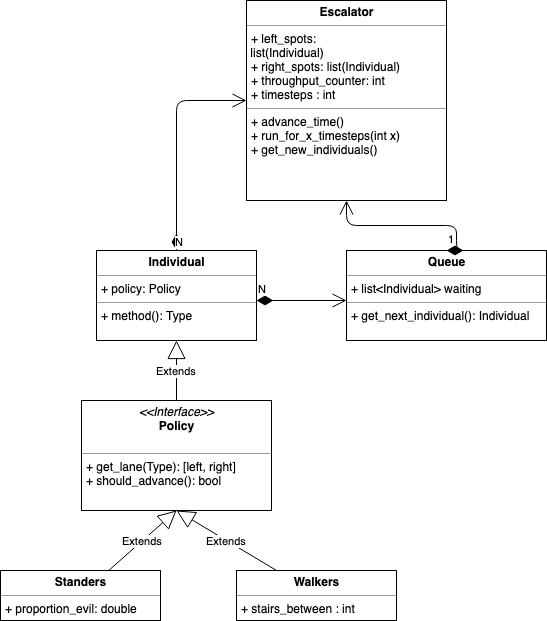

The diagram above was exported from draw.io. Its source (the exported page's mxGraphModel, read from the mxfile embedded in the PNG):
<mxGraphModel dx="932" dy="1594" grid="1" gridSize="10" guides="1" tooltips="1" connect="1" arrows="1" fold="1" page="1" pageScale="1" pageWidth="850" pageHeight="1100" background="#ffffff" math="0" shadow="0">
  <root>
    <mxCell id="0" />
    <mxCell id="1" parent="0" />
    <mxCell id="ekxjRss5Qh_zrulavRmk-21" value="&lt;p style=&quot;margin: 0px ; margin-top: 4px ; text-align: center&quot;&gt;&lt;b&gt;Escalator&lt;/b&gt;&lt;/p&gt;&lt;hr size=&quot;1&quot;&gt;&lt;p style=&quot;margin: 0px ; margin-left: 4px&quot;&gt;+ left_spots:&amp;nbsp;&lt;/p&gt;&amp;nbsp;list(Individual)&lt;p style=&quot;margin: 0px ; margin-left: 4px&quot;&gt;+ right_spots: list(Individual)&lt;br&gt;&lt;/p&gt;&lt;p style=&quot;margin: 0px ; margin-left: 4px&quot;&gt;+ throughput_counter: int&lt;/p&gt;&lt;p style=&quot;margin: 0px ; margin-left: 4px&quot;&gt;+ timesteps : int&lt;/p&gt;&lt;hr size=&quot;1&quot;&gt;&lt;p style=&quot;margin: 0px ; margin-left: 4px&quot;&gt;+ advance_time()&lt;/p&gt;&lt;p style=&quot;margin: 0px ; margin-left: 4px&quot;&gt;+ run_for_x_timesteps(int x)&lt;/p&gt;&lt;p style=&quot;margin: 0px ; margin-left: 4px&quot;&gt;+ get_new_individuals()&lt;/p&gt;" style="verticalAlign=top;align=left;overflow=fill;fontSize=12;fontFamily=Helvetica;html=1;" vertex="1" parent="1">
      <mxGeometry x="630" y="-60" width="200" height="200" as="geometry" />
    </mxCell>
    <mxCell id="ekxjRss5Qh_zrulavRmk-22" value="&lt;p style=&quot;margin: 0px ; margin-top: 4px ; text-align: center&quot;&gt;&lt;b&gt;Queue&lt;/b&gt;&lt;/p&gt;&lt;hr size=&quot;1&quot;&gt;&lt;p style=&quot;margin: 0px ; margin-left: 4px&quot;&gt;+ list&amp;lt;Individual&amp;gt; waiting&lt;/p&gt;&lt;hr size=&quot;1&quot;&gt;&lt;p style=&quot;margin: 0px ; margin-left: 4px&quot;&gt;+ get_next_individual(): Individual&lt;/p&gt;" style="verticalAlign=top;align=left;overflow=fill;fontSize=12;fontFamily=Helvetica;html=1;" vertex="1" parent="1">
      <mxGeometry x="730" y="190" width="200" height="90" as="geometry" />
    </mxCell>
    <mxCell id="ekxjRss5Qh_zrulavRmk-23" value="&lt;p style=&quot;margin: 0px ; margin-top: 4px ; text-align: center&quot;&gt;&lt;b&gt;Individual&lt;/b&gt;&lt;/p&gt;&lt;hr size=&quot;1&quot;&gt;&lt;p style=&quot;margin: 0px ; margin-left: 4px&quot;&gt;+ policy: Policy&lt;/p&gt;&lt;hr size=&quot;1&quot;&gt;&lt;p style=&quot;margin: 0px ; margin-left: 4px&quot;&gt;+ method(): Type&lt;/p&gt;" style="verticalAlign=top;align=left;overflow=fill;fontSize=12;fontFamily=Helvetica;html=1;" vertex="1" parent="1">
      <mxGeometry x="480" y="190" width="160" height="90" as="geometry" />
    </mxCell>
    <mxCell id="ekxjRss5Qh_zrulavRmk-24" value="&lt;p style=&quot;margin: 0px ; margin-top: 4px ; text-align: center&quot;&gt;&lt;b&gt;Standers&lt;/b&gt;&lt;/p&gt;&lt;hr size=&quot;1&quot;&gt;&lt;p style=&quot;margin: 0px ; margin-left: 4px&quot;&gt;+ proportion_evil: double&lt;/p&gt;" style="verticalAlign=top;align=left;overflow=fill;fontSize=12;fontFamily=Helvetica;html=1;" vertex="1" parent="1">
      <mxGeometry x="384" y="510" width="160" height="50" as="geometry" />
    </mxCell>
    <mxCell id="ekxjRss5Qh_zrulavRmk-25" value="&lt;p style=&quot;margin: 0px ; margin-top: 4px ; text-align: center&quot;&gt;&lt;b&gt;Walkers&lt;/b&gt;&lt;/p&gt;&lt;hr size=&quot;1&quot;&gt;&lt;p style=&quot;margin: 0px ; margin-left: 4px&quot;&gt;+ stairs_between : int&lt;/p&gt;&lt;p style=&quot;margin: 0px ; margin-left: 4px&quot;&gt;&lt;br&gt;&lt;/p&gt;" style="verticalAlign=top;align=left;overflow=fill;fontSize=12;fontFamily=Helvetica;html=1;" vertex="1" parent="1">
      <mxGeometry x="620" y="510" width="160" height="50" as="geometry" />
    </mxCell>
    <mxCell id="ekxjRss5Qh_zrulavRmk-26" value="&lt;p style=&quot;margin: 0px ; margin-top: 4px ; text-align: center&quot;&gt;&lt;i&gt;&amp;lt;&amp;lt;Interface&amp;gt;&amp;gt;&lt;/i&gt;&lt;br&gt;&lt;b&gt;Policy&lt;/b&gt;&lt;/p&gt;&lt;p style=&quot;margin: 0px ; margin-left: 4px&quot;&gt;&lt;br&gt;&lt;/p&gt;&lt;hr size=&quot;1&quot;&gt;&lt;p style=&quot;margin: 0px ; margin-left: 4px&quot;&gt;+ get_lane(Type): [left, right]&lt;/p&gt;&lt;p style=&quot;margin: 0px ; margin-left: 4px&quot;&gt;+ should_advance(): bool&lt;br&gt;&lt;br&gt;&lt;/p&gt;" style="verticalAlign=top;align=left;overflow=fill;fontSize=12;fontFamily=Helvetica;html=1;" vertex="1" parent="1">
      <mxGeometry x="465" y="340" width="190" height="110" as="geometry" />
    </mxCell>
    <mxCell id="ekxjRss5Qh_zrulavRmk-27" value="Extends" style="endArrow=block;endSize=16;endFill=0;html=1;entryX=0.5;entryY=1;entryDx=0;entryDy=0;" edge="1" parent="1" source="ekxjRss5Qh_zrulavRmk-24" target="ekxjRss5Qh_zrulavRmk-26">
      <mxGeometry width="160" relative="1" as="geometry">
        <mxPoint x="450" y="510" as="sourcePoint" />
        <mxPoint x="610" y="510" as="targetPoint" />
      </mxGeometry>
    </mxCell>
    <mxCell id="ekxjRss5Qh_zrulavRmk-28" value="Extends" style="endArrow=block;endSize=16;endFill=0;html=1;entryX=0.5;entryY=1;entryDx=0;entryDy=0;exitX=0.25;exitY=0;exitDx=0;exitDy=0;" edge="1" parent="1" source="ekxjRss5Qh_zrulavRmk-25" target="ekxjRss5Qh_zrulavRmk-26">
      <mxGeometry width="160" relative="1" as="geometry">
        <mxPoint x="515.1428571428571" y="520" as="sourcePoint" />
        <mxPoint x="570" y="460" as="targetPoint" />
      </mxGeometry>
    </mxCell>
    <mxCell id="ekxjRss5Qh_zrulavRmk-29" value="Extends" style="endArrow=block;endSize=16;endFill=0;html=1;entryX=0.5;entryY=1;entryDx=0;entryDy=0;exitX=0.5;exitY=0;exitDx=0;exitDy=0;" edge="1" parent="1" source="ekxjRss5Qh_zrulavRmk-26" target="ekxjRss5Qh_zrulavRmk-23">
      <mxGeometry width="160" relative="1" as="geometry">
        <mxPoint x="550" y="300" as="sourcePoint" />
        <mxPoint x="570" y="460" as="targetPoint" />
      </mxGeometry>
    </mxCell>
    <mxCell id="ekxjRss5Qh_zrulavRmk-30" value="N" style="endArrow=open;html=1;endSize=12;startArrow=diamondThin;startSize=14;startFill=1;edgeStyle=orthogonalEdgeStyle;align=left;verticalAlign=bottom;" edge="1" parent="1">
      <mxGeometry x="-1" y="3" relative="1" as="geometry">
        <mxPoint x="640" y="240" as="sourcePoint" />
        <mxPoint x="730" y="240" as="targetPoint" />
      </mxGeometry>
    </mxCell>
    <mxCell id="ekxjRss5Qh_zrulavRmk-31" value="N" style="endArrow=open;html=1;endSize=12;startArrow=diamondThin;startSize=14;startFill=1;edgeStyle=orthogonalEdgeStyle;align=left;verticalAlign=bottom;entryX=0;entryY=0.5;entryDx=0;entryDy=0;exitX=0.5;exitY=0;exitDx=0;exitDy=0;" edge="1" parent="1" source="ekxjRss5Qh_zrulavRmk-23" target="ekxjRss5Qh_zrulavRmk-21">
      <mxGeometry x="-1" y="3" relative="1" as="geometry">
        <mxPoint x="544" y="180" as="sourcePoint" />
        <mxPoint x="634" y="180" as="targetPoint" />
      </mxGeometry>
    </mxCell>
    <mxCell id="ekxjRss5Qh_zrulavRmk-32" value="1" style="endArrow=open;html=1;endSize=12;startArrow=diamondThin;startSize=14;startFill=1;edgeStyle=orthogonalEdgeStyle;align=left;verticalAlign=bottom;entryX=0.5;entryY=1;entryDx=0;entryDy=0;" edge="1" parent="1" target="ekxjRss5Qh_zrulavRmk-21">
      <mxGeometry x="-1" y="3" relative="1" as="geometry">
        <mxPoint x="830" y="190" as="sourcePoint" />
        <mxPoint x="990" y="190" as="targetPoint" />
        <Array as="points">
          <mxPoint x="840" y="190" />
          <mxPoint x="840" y="165" />
          <mxPoint x="730" y="165" />
        </Array>
      </mxGeometry>
    </mxCell>
  </root>
</mxGraphModel>